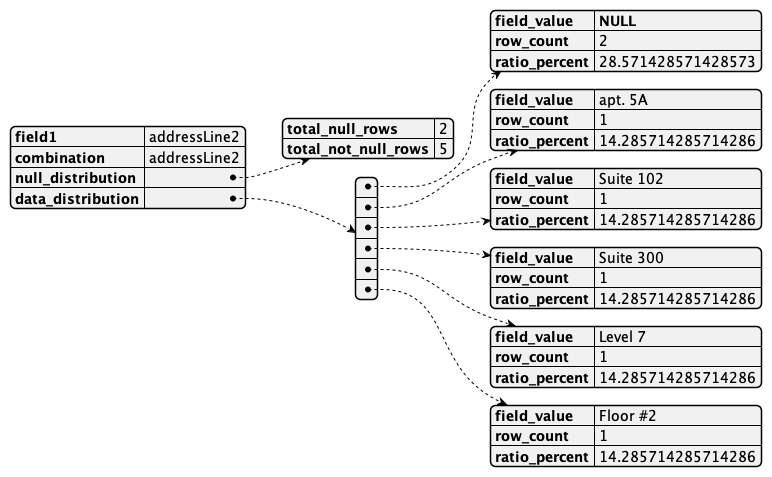

The diagram above was rendered by PlantUML. Its source (embedded in the PNG):
@startjson
{
    "field1": "addressLine2",
    "combination": "addressLine2",
    "null_distribution": {
        "total_null_rows": 2,
        "total_not_null_rows": 5
    },
    "data_distribution": [
        {
            "field_value": "**NULL**",
            "row_count": 2,
            "ratio_percent": 28.571428571428573
        },
        {
            "field_value": "apt. 5A",
            "row_count": 1,
            "ratio_percent": 14.285714285714286
        },
        {
            "field_value": "Suite 102",
            "row_count": 1,
            "ratio_percent": 14.285714285714286
        },
        {
            "field_value": "Suite 300",
            "row_count": 1,
            "ratio_percent": 14.285714285714286
        },
        {
            "field_value": "Level 7",
            "row_count": 1,
            "ratio_percent": 14.285714285714286
        },
        {
            "field_value": "Floor #2",
            "row_count": 1,
            "ratio_percent": 14.285714285714286
        }
    ]
}
@endjson